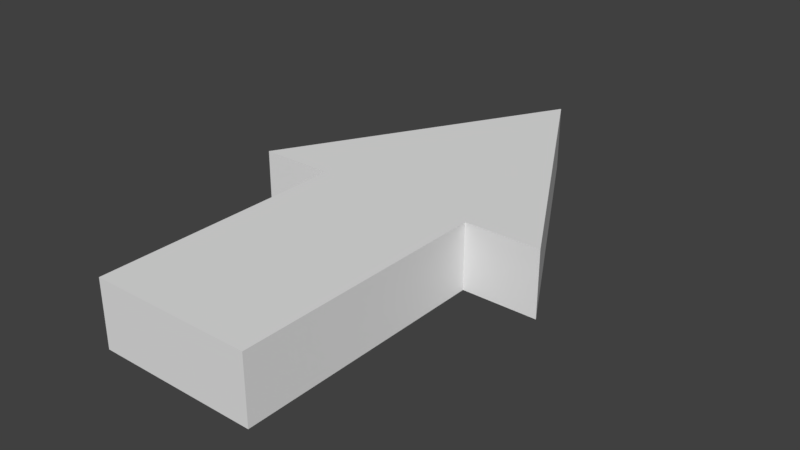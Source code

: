 # Source: uiArrow.blend  (saved by Blender 2.79.0; exported with 4.5.12 LTS)
import bpy
from mathutils import Matrix  # noqa: F401  (used for matrix-valued properties, if any)

bpy.ops.wm.read_factory_settings(use_empty=True)
scene = bpy.context.scene
scene.name = 'Scene'

# ---- collections
col_collection_1 = bpy.data.collections.new('Collection 1'); scene.collection.children.link(col_collection_1)

# ---- materials (node trees are filled in below, after node groups)
mat_material = bpy.data.materials.new('Material')
mat_material.alpha_threshold = 0.0
mat_material.use_transparent_shadow = False
mat_material.roughness = 0.5
mat_material.line_color = (0.0, 0.0, 0.0, 1.0)

# ---- material node trees

# ---- world
world_world = bpy.data.worlds.new('World'); scene.world = world_world
world_world.color = (0.05088, 0.05088, 0.05088)
world_world.use_sun_shadow = False
world_world.sun_shadow_jitter_overblur = 0.0
world_world.cycles.sampling_method = 'MANUAL'

# ---- meshes
me_cube = bpy.data.meshes.new('Cube')
me_cube.from_pydata([(0.6622, 1.107, -0.2737), (0.6622, -1.0, -0.2737), (-0.6622, -1.0, -0.2737), (-0.6622, 1.107, -0.2737), (0.6622, 1.107, 0.2737), (0.6622, -1.0, 0.2737), (-0.6622, -1.0, 0.2737), (-0.6622, 1.107, 0.2737), (1.288, 1.107, -0.2737), (-1.288, 1.107, -0.2737), (1.288, 1.107, 0.2737), (-1.288, 1.107, 0.2737), (2.384e-07, 3.387, -0.2737), (2.384e-07, 3.387, 0.2737)], [], [(0, 1, 2, 3), (4, 7, 6, 5), (0, 4, 5, 1), (1, 5, 6, 2), (2, 6, 7, 3), (4, 0, 8, 10), (11, 10, 13), (7, 4, 10, 11), (3, 7, 11, 9), (0, 3, 9, 8), (10, 8, 12, 13), (9, 11, 13, 12), (8, 9, 12)])
me_cube.materials.append(mat_material)
me_cube.use_remesh_preserve_volume = False
me_cube.use_remesh_preserve_attributes = False
me_cube.use_mirror_vertex_groups = False
me_cube.update()

# ---- objects
ob_cube = bpy.data.objects.new('Cube', me_cube)

# ---- transforms, parenting, visibility, modifiers, constraints
ob_cube.location = (0.0, 0.0, 0.0)
ob_cube.lock_rotations_4d = False
ob_cube.empty_display_type = 'ARROWS'
ob_cube.lineart.crease_threshold = 0.0

# ---- collection membership
col_collection_1.objects.link(ob_cube)

# ---- scene / render settings (as saved in the file)
scene.frame_start = 1; scene.frame_end = 250; scene.frame_set(1)
scene.render.engine = 'BLENDER_EEVEE_NEXT'
scene.render.resolution_percentage = 50
scene.render.dither_intensity = 0.0
scene.cycles.use_denoising = False
scene.cycles.samples = 128
scene.cycles.sampling_pattern = 'TABULATED_SOBOL'
scene.cycles.use_adaptive_sampling = False
scene.cycles.use_light_tree = False
scene.cycles.blur_glossy = 0.0
scene.cycles.sample_clamp_indirect = 0.0
scene.view_settings.view_transform = 'Standard'
bpy.context.view_layer.update()

# ---- added for rendering (the .blend has no active camera and no usable light): camera, sun
cam_auto = bpy.data.cameras.new('AutoCamera')
cam_auto.lens = 50.0
cam_auto.sensor_width = 36.0
cam_auto.clip_end = 1000.0
ob_auto_camera = bpy.data.objects.new('AutoCamera', cam_auto)
scene.collection.objects.link(ob_auto_camera)
ob_auto_camera.location = (4.73383, -4.48705, 3.78706)
ob_auto_camera.rotation_euler = (1.09748, -7.21219e-08, 0.694738)
scene.camera = ob_auto_camera
light_auto_sun = bpy.data.lights.new('AutoSun', 'SUN')
light_auto_sun.energy = 3.0
light_auto_sun.angle = 0.0523599
ob_auto_sun = bpy.data.objects.new('AutoSun', light_auto_sun)
scene.collection.objects.link(ob_auto_sun)
ob_auto_sun.rotation_euler = (0.872665, 0.174533, 0.523599)
bpy.context.view_layer.update()

